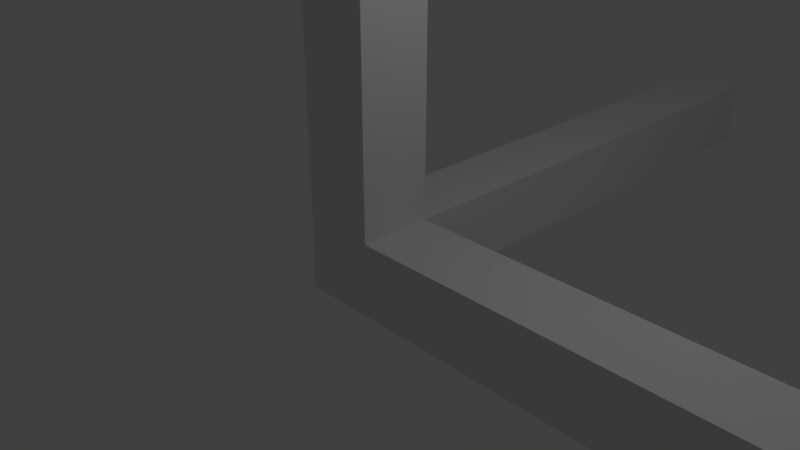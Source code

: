 # Source: Directionals.blend  (saved by Blender 2.79.0; exported with 4.5.12 LTS)
import bpy
from mathutils import Matrix  # noqa: F401  (used for matrix-valued properties, if any)

bpy.ops.wm.read_factory_settings(use_empty=True)
scene = bpy.context.scene
scene.name = 'Scene'

# ---- collections
col_collection_1 = bpy.data.collections.new('Collection 1'); scene.collection.children.link(col_collection_1)

# ---- materials (node trees are filled in below, after node groups)
mat_red = bpy.data.materials.new('Red')
mat_red.alpha_threshold = 0.0
mat_red.roughness = 0.5
mat_black = bpy.data.materials.new('Black')
mat_black.alpha_threshold = 0.0
mat_black.roughness = 0.5
mat_green = bpy.data.materials.new('Green')
mat_green.alpha_threshold = 0.0
mat_green.roughness = 0.5
mat_blue = bpy.data.materials.new('Blue')
mat_blue.alpha_threshold = 0.0
mat_blue.roughness = 0.5

# ---- material node trees
mat_black.use_nodes = True; mat_black.node_tree.nodes.clear()
_N = mat_black.node_tree.nodes; _L = mat_black.node_tree.links
n0 = _N.new('ShaderNodeOutputMaterial'); n0.name = 'Material Output'; n0.location = (300, 300)
n1 = _N.new('ShaderNodeBsdfDiffuse'); n1.name = 'Diffuse BSDF'; n1.location = (10, 300)
_L.new(n1.outputs[0], n0.inputs[0])
n0.is_active_output = True
mat_green.use_nodes = True; mat_green.node_tree.nodes.clear()
_N = mat_green.node_tree.nodes; _L = mat_green.node_tree.links
n0 = _N.new('ShaderNodeOutputMaterial'); n0.name = 'Material Output'; n0.location = (300, 300)
n1 = _N.new('ShaderNodeBsdfDiffuse'); n1.name = 'Diffuse BSDF'; n1.location = (10, 300)
_L.new(n1.outputs[0], n0.inputs[0])
n0.is_active_output = True
mat_blue.use_nodes = True; mat_blue.node_tree.nodes.clear()
_N = mat_blue.node_tree.nodes; _L = mat_blue.node_tree.links
n0 = _N.new('ShaderNodeOutputMaterial'); n0.name = 'Material Output'; n0.location = (300, 300)
n1 = _N.new('ShaderNodeBsdfDiffuse'); n1.name = 'Diffuse BSDF'; n1.location = (10, 300)
_L.new(n1.outputs[0], n0.inputs[0])
n0.is_active_output = True

# ---- world
world_world = bpy.data.worlds.new('World'); scene.world = world_world
world_world.color = (0.05088, 0.05088, 0.05088)
world_world.use_sun_shadow = False
world_world.sun_shadow_jitter_overblur = 0.0
world_world.cycles.sampling_method = 'MANUAL'

# ---- cameras
cam_camera = bpy.data.cameras.new('Camera')
cam_camera.clip_end = 100.0
cam_camera.lens = 35.0
cam_camera.sensor_width = 32.0
cam_camera.sensor_height = 18.0
cam_camera.ortho_scale = 7.314
cam_camera.dof.focus_distance = 0.0

# ---- lights
light_lamp = bpy.data.lights.new('Lamp', 'POINT')
light_lamp.transmission_factor = 0.0
light_lamp.cutoff_distance = 30.0
light_lamp.energy = 100.0
light_lamp.shadow_buffer_clip_start = 1.001
light_lamp.shadow_soft_size = 0.1
light_lamp.shadow_maximum_resolution = 0.006
light_lamp.use_absolute_resolution = True

# ---- meshes
me_cube_001 = bpy.data.meshes.new('Cube.001')
me_cube_001.from_pydata([(-0.5, -0.5, -0.5), (-0.5, -0.5, 0.5), (-0.5, 0.5, -0.5), (-0.5, 0.5, 0.5), (0.5, -0.5, -0.5), (0.5, -0.5, 0.5), (0.5, 0.5, -0.5), (0.5, 0.5, 0.5), (-0.5, -0.5, 8.5), (-0.5, 0.5, 8.5), (0.5, -0.5, 8.5), (0.5, 0.5, 8.5), (8.5, -0.5, -0.5), (8.5, -0.5, 0.5), (8.5, 0.5, -0.5), (8.5, 0.5, 0.5), (-0.5, 8.5, -0.5), (-0.5, 8.5, 0.5), (0.5, 8.5, -0.5), (0.5, 8.5, 0.5)], [], [(0, 1, 3, 2), (7, 6, 18, 19), (7, 5, 13, 15), (4, 5, 1, 0), (2, 6, 4, 0), (5, 7, 11, 10), (11, 9, 8, 10), (3, 1, 8, 9), (1, 5, 10, 8), (7, 3, 9, 11), (14, 15, 13, 12), (6, 7, 15, 14), (5, 4, 12, 13), (4, 6, 14, 12), (16, 17, 19, 18), (6, 2, 16, 18), (3, 7, 19, 17), (2, 3, 17, 16)])
me_cube_001.polygons.foreach_set('material_index', [1, 3, 0, 1, 1, 2, 2, 2, 2, 2, 0, 0, 0, 0, 3, 3, 3, 3])
me_cube_001.materials.append(mat_red)
me_cube_001.materials.append(mat_black)
me_cube_001.materials.append(mat_green)
me_cube_001.materials.append(mat_blue)
me_cube_001.use_remesh_preserve_volume = False
me_cube_001.use_remesh_preserve_attributes = False
me_cube_001.use_mirror_vertex_groups = False
me_cube_001.update()

# ---- objects
ob_cube = bpy.data.objects.new('Cube', me_cube_001)
ob_lamp = bpy.data.objects.new('Lamp', light_lamp)
ob_camera = bpy.data.objects.new('Camera', cam_camera)

# ---- transforms, parenting, visibility, modifiers, constraints
ob_cube.location = (0.0, 0.0, 0.0)
ob_cube.lineart.crease_threshold = 0.0
ob_lamp.location = (4.076, 1.005, 5.904)
ob_lamp.rotation_euler = (0.6503, 0.05522, 1.866)
ob_lamp.lock_rotations_4d = False
ob_lamp.empty_display_type = 'ARROWS'
ob_lamp.color = (0.0, 0.0, 0.0, 0.0)
ob_lamp.lineart.crease_threshold = 0.0
ob_camera.location = (7.481, -6.508, 5.344)
ob_camera.rotation_euler = (1.109, 0.0, 0.8149)
ob_camera.lock_rotations_4d = False
ob_camera.empty_display_type = 'ARROWS'
ob_camera.color = (0.0, 0.0, 0.0, 0.0)
ob_camera.display_type = 'WIRE'
ob_camera.lineart.crease_threshold = 0.0

# ---- collection membership
col_collection_1.objects.link(ob_cube)
col_collection_1.objects.link(ob_lamp)
col_collection_1.objects.link(ob_camera)

# ---- scene / render settings (as saved in the file)
scene.camera = ob_camera
scene.frame_start = 1; scene.frame_end = 250; scene.frame_set(1)
scene.render.engine = 'CYCLES'
scene.render.resolution_percentage = 50
scene.render.dither_intensity = 0.0
scene.cycles.use_denoising = False
scene.cycles.samples = 128
scene.cycles.sampling_pattern = 'TABULATED_SOBOL'
scene.cycles.use_adaptive_sampling = False
scene.cycles.use_light_tree = False
scene.cycles.blur_glossy = 0.0
scene.cycles.sample_clamp_indirect = 0.0
scene.view_settings.view_transform = 'Standard'
bpy.context.view_layer.update()
